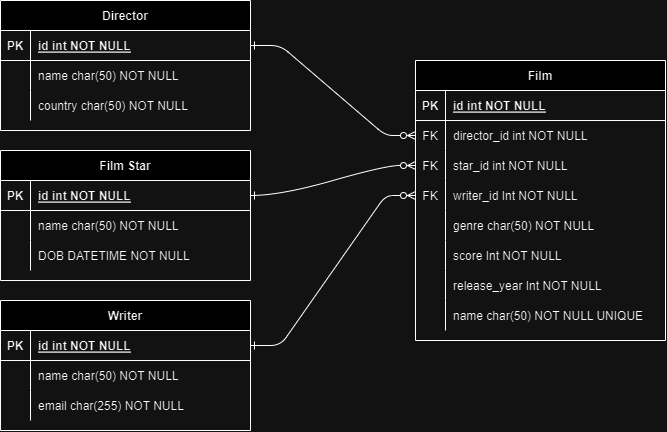

The diagram above was exported from draw.io. Its source (the exported page's mxGraphModel, read from the mxfile embedded in the PNG):
<mxGraphModel dx="1066" dy="607" grid="1" gridSize="10" guides="1" tooltips="1" connect="1" arrows="1" fold="1" page="1" pageScale="1" pageWidth="850" pageHeight="1100" math="0" shadow="0" extFonts="Permanent Marker^https://fonts.googleapis.com/css?family=Permanent+Marker">
  <root>
    <mxCell id="0" />
    <mxCell id="1" parent="0" />
    <mxCell id="C-vyLk0tnHw3VtMMgP7b-1" value="" style="edgeStyle=entityRelationEdgeStyle;endArrow=ERzeroToMany;startArrow=ERone;endFill=0;startFill=0;" parent="1" source="C-vyLk0tnHw3VtMMgP7b-24" target="C-vyLk0tnHw3VtMMgP7b-6" edge="1">
      <mxGeometry width="100" height="100" relative="1" as="geometry">
        <mxPoint x="340" y="720" as="sourcePoint" />
        <mxPoint x="440" y="620" as="targetPoint" />
      </mxGeometry>
    </mxCell>
    <mxCell id="C-vyLk0tnHw3VtMMgP7b-2" value="Film" style="shape=table;startSize=30;container=1;collapsible=1;childLayout=tableLayout;fixedRows=1;rowLines=0;fontStyle=1;align=center;resizeLast=1;" parent="1" vertex="1">
      <mxGeometry x="425" y="80" width="250" height="280" as="geometry" />
    </mxCell>
    <mxCell id="C-vyLk0tnHw3VtMMgP7b-3" value="" style="shape=partialRectangle;collapsible=0;dropTarget=0;pointerEvents=0;fillColor=none;points=[[0,0.5],[1,0.5]];portConstraint=eastwest;top=0;left=0;right=0;bottom=1;" parent="C-vyLk0tnHw3VtMMgP7b-2" vertex="1">
      <mxGeometry y="30" width="250" height="30" as="geometry" />
    </mxCell>
    <mxCell id="C-vyLk0tnHw3VtMMgP7b-4" value="PK" style="shape=partialRectangle;overflow=hidden;connectable=0;fillColor=none;top=0;left=0;bottom=0;right=0;fontStyle=1;" parent="C-vyLk0tnHw3VtMMgP7b-3" vertex="1">
      <mxGeometry width="30" height="30" as="geometry">
        <mxRectangle width="30" height="30" as="alternateBounds" />
      </mxGeometry>
    </mxCell>
    <mxCell id="C-vyLk0tnHw3VtMMgP7b-5" value="id int NOT NULL " style="shape=partialRectangle;overflow=hidden;connectable=0;fillColor=none;top=0;left=0;bottom=0;right=0;align=left;spacingLeft=6;fontStyle=5;" parent="C-vyLk0tnHw3VtMMgP7b-3" vertex="1">
      <mxGeometry x="30" width="220" height="30" as="geometry">
        <mxRectangle width="220" height="30" as="alternateBounds" />
      </mxGeometry>
    </mxCell>
    <mxCell id="C-vyLk0tnHw3VtMMgP7b-6" value="" style="shape=partialRectangle;collapsible=0;dropTarget=0;pointerEvents=0;fillColor=none;points=[[0,0.5],[1,0.5]];portConstraint=eastwest;top=0;left=0;right=0;bottom=0;" parent="C-vyLk0tnHw3VtMMgP7b-2" vertex="1">
      <mxGeometry y="60" width="250" height="30" as="geometry" />
    </mxCell>
    <mxCell id="C-vyLk0tnHw3VtMMgP7b-7" value="FK" style="shape=partialRectangle;overflow=hidden;connectable=0;fillColor=none;top=0;left=0;bottom=0;right=0;" parent="C-vyLk0tnHw3VtMMgP7b-6" vertex="1">
      <mxGeometry width="30" height="30" as="geometry">
        <mxRectangle width="30" height="30" as="alternateBounds" />
      </mxGeometry>
    </mxCell>
    <mxCell id="C-vyLk0tnHw3VtMMgP7b-8" value="director_id int NOT NULL" style="shape=partialRectangle;overflow=hidden;connectable=0;fillColor=none;top=0;left=0;bottom=0;right=0;align=left;spacingLeft=6;" parent="C-vyLk0tnHw3VtMMgP7b-6" vertex="1">
      <mxGeometry x="30" width="220" height="30" as="geometry">
        <mxRectangle width="220" height="30" as="alternateBounds" />
      </mxGeometry>
    </mxCell>
    <mxCell id="C-vyLk0tnHw3VtMMgP7b-9" value="" style="shape=partialRectangle;collapsible=0;dropTarget=0;pointerEvents=0;fillColor=none;points=[[0,0.5],[1,0.5]];portConstraint=eastwest;top=0;left=0;right=0;bottom=0;" parent="C-vyLk0tnHw3VtMMgP7b-2" vertex="1">
      <mxGeometry y="90" width="250" height="30" as="geometry" />
    </mxCell>
    <mxCell id="C-vyLk0tnHw3VtMMgP7b-10" value="FK" style="shape=partialRectangle;overflow=hidden;connectable=0;fillColor=none;top=0;left=0;bottom=0;right=0;" parent="C-vyLk0tnHw3VtMMgP7b-9" vertex="1">
      <mxGeometry width="30" height="30" as="geometry">
        <mxRectangle width="30" height="30" as="alternateBounds" />
      </mxGeometry>
    </mxCell>
    <mxCell id="C-vyLk0tnHw3VtMMgP7b-11" value="star_id int NOT NULL" style="shape=partialRectangle;overflow=hidden;connectable=0;fillColor=none;top=0;left=0;bottom=0;right=0;align=left;spacingLeft=6;" parent="C-vyLk0tnHw3VtMMgP7b-9" vertex="1">
      <mxGeometry x="30" width="220" height="30" as="geometry">
        <mxRectangle width="220" height="30" as="alternateBounds" />
      </mxGeometry>
    </mxCell>
    <mxCell id="CfQUPgoALoTURP9Hlc4z-16" style="shape=partialRectangle;collapsible=0;dropTarget=0;pointerEvents=0;fillColor=none;points=[[0,0.5],[1,0.5]];portConstraint=eastwest;top=0;left=0;right=0;bottom=0;" vertex="1" parent="C-vyLk0tnHw3VtMMgP7b-2">
      <mxGeometry y="120" width="250" height="30" as="geometry" />
    </mxCell>
    <mxCell id="CfQUPgoALoTURP9Hlc4z-17" value="FK" style="shape=partialRectangle;overflow=hidden;connectable=0;fillColor=none;top=0;left=0;bottom=0;right=0;" vertex="1" parent="CfQUPgoALoTURP9Hlc4z-16">
      <mxGeometry width="30" height="30" as="geometry">
        <mxRectangle width="30" height="30" as="alternateBounds" />
      </mxGeometry>
    </mxCell>
    <mxCell id="CfQUPgoALoTURP9Hlc4z-18" value="writer_id Int NOT NULL" style="shape=partialRectangle;overflow=hidden;connectable=0;fillColor=none;top=0;left=0;bottom=0;right=0;align=left;spacingLeft=6;" vertex="1" parent="CfQUPgoALoTURP9Hlc4z-16">
      <mxGeometry x="30" width="220" height="30" as="geometry">
        <mxRectangle width="220" height="30" as="alternateBounds" />
      </mxGeometry>
    </mxCell>
    <mxCell id="CfQUPgoALoTURP9Hlc4z-43" style="shape=partialRectangle;collapsible=0;dropTarget=0;pointerEvents=0;fillColor=none;points=[[0,0.5],[1,0.5]];portConstraint=eastwest;top=0;left=0;right=0;bottom=0;" vertex="1" parent="C-vyLk0tnHw3VtMMgP7b-2">
      <mxGeometry y="150" width="250" height="30" as="geometry" />
    </mxCell>
    <mxCell id="CfQUPgoALoTURP9Hlc4z-44" value="" style="shape=partialRectangle;overflow=hidden;connectable=0;fillColor=none;top=0;left=0;bottom=0;right=0;" vertex="1" parent="CfQUPgoALoTURP9Hlc4z-43">
      <mxGeometry width="30" height="30" as="geometry">
        <mxRectangle width="30" height="30" as="alternateBounds" />
      </mxGeometry>
    </mxCell>
    <mxCell id="CfQUPgoALoTURP9Hlc4z-45" value="genre char(50) NOT NULL" style="shape=partialRectangle;overflow=hidden;connectable=0;fillColor=none;top=0;left=0;bottom=0;right=0;align=left;spacingLeft=6;" vertex="1" parent="CfQUPgoALoTURP9Hlc4z-43">
      <mxGeometry x="30" width="220" height="30" as="geometry">
        <mxRectangle width="220" height="30" as="alternateBounds" />
      </mxGeometry>
    </mxCell>
    <mxCell id="CfQUPgoALoTURP9Hlc4z-46" style="shape=partialRectangle;collapsible=0;dropTarget=0;pointerEvents=0;fillColor=none;points=[[0,0.5],[1,0.5]];portConstraint=eastwest;top=0;left=0;right=0;bottom=0;" vertex="1" parent="C-vyLk0tnHw3VtMMgP7b-2">
      <mxGeometry y="180" width="250" height="30" as="geometry" />
    </mxCell>
    <mxCell id="CfQUPgoALoTURP9Hlc4z-47" style="shape=partialRectangle;overflow=hidden;connectable=0;fillColor=none;top=0;left=0;bottom=0;right=0;" vertex="1" parent="CfQUPgoALoTURP9Hlc4z-46">
      <mxGeometry width="30" height="30" as="geometry">
        <mxRectangle width="30" height="30" as="alternateBounds" />
      </mxGeometry>
    </mxCell>
    <mxCell id="CfQUPgoALoTURP9Hlc4z-48" value="score Int NOT NULL" style="shape=partialRectangle;overflow=hidden;connectable=0;fillColor=none;top=0;left=0;bottom=0;right=0;align=left;spacingLeft=6;" vertex="1" parent="CfQUPgoALoTURP9Hlc4z-46">
      <mxGeometry x="30" width="220" height="30" as="geometry">
        <mxRectangle width="220" height="30" as="alternateBounds" />
      </mxGeometry>
    </mxCell>
    <mxCell id="CfQUPgoALoTURP9Hlc4z-49" style="shape=partialRectangle;collapsible=0;dropTarget=0;pointerEvents=0;fillColor=none;points=[[0,0.5],[1,0.5]];portConstraint=eastwest;top=0;left=0;right=0;bottom=0;" vertex="1" parent="C-vyLk0tnHw3VtMMgP7b-2">
      <mxGeometry y="210" width="250" height="30" as="geometry" />
    </mxCell>
    <mxCell id="CfQUPgoALoTURP9Hlc4z-50" style="shape=partialRectangle;overflow=hidden;connectable=0;fillColor=none;top=0;left=0;bottom=0;right=0;" vertex="1" parent="CfQUPgoALoTURP9Hlc4z-49">
      <mxGeometry width="30" height="30" as="geometry">
        <mxRectangle width="30" height="30" as="alternateBounds" />
      </mxGeometry>
    </mxCell>
    <mxCell id="CfQUPgoALoTURP9Hlc4z-51" value="release_year Int NOT NULL" style="shape=partialRectangle;overflow=hidden;connectable=0;fillColor=none;top=0;left=0;bottom=0;right=0;align=left;spacingLeft=6;" vertex="1" parent="CfQUPgoALoTURP9Hlc4z-49">
      <mxGeometry x="30" width="220" height="30" as="geometry">
        <mxRectangle width="220" height="30" as="alternateBounds" />
      </mxGeometry>
    </mxCell>
    <mxCell id="CfQUPgoALoTURP9Hlc4z-54" style="shape=partialRectangle;collapsible=0;dropTarget=0;pointerEvents=0;fillColor=none;points=[[0,0.5],[1,0.5]];portConstraint=eastwest;top=0;left=0;right=0;bottom=0;" vertex="1" parent="C-vyLk0tnHw3VtMMgP7b-2">
      <mxGeometry y="240" width="250" height="30" as="geometry" />
    </mxCell>
    <mxCell id="CfQUPgoALoTURP9Hlc4z-55" style="shape=partialRectangle;overflow=hidden;connectable=0;fillColor=none;top=0;left=0;bottom=0;right=0;" vertex="1" parent="CfQUPgoALoTURP9Hlc4z-54">
      <mxGeometry width="30" height="30" as="geometry">
        <mxRectangle width="30" height="30" as="alternateBounds" />
      </mxGeometry>
    </mxCell>
    <mxCell id="CfQUPgoALoTURP9Hlc4z-56" value="name char(50) NOT NULL UNIQUE" style="shape=partialRectangle;overflow=hidden;connectable=0;fillColor=none;top=0;left=0;bottom=0;right=0;align=left;spacingLeft=6;" vertex="1" parent="CfQUPgoALoTURP9Hlc4z-54">
      <mxGeometry x="30" width="220" height="30" as="geometry">
        <mxRectangle width="220" height="30" as="alternateBounds" />
      </mxGeometry>
    </mxCell>
    <mxCell id="C-vyLk0tnHw3VtMMgP7b-23" value="Director" style="shape=table;startSize=30;container=1;collapsible=1;childLayout=tableLayout;fixedRows=1;rowLines=0;fontStyle=1;align=center;resizeLast=1;" parent="1" vertex="1">
      <mxGeometry x="10" y="20" width="250" height="130" as="geometry" />
    </mxCell>
    <mxCell id="C-vyLk0tnHw3VtMMgP7b-24" value="" style="shape=partialRectangle;collapsible=0;dropTarget=0;pointerEvents=0;fillColor=none;points=[[0,0.5],[1,0.5]];portConstraint=eastwest;top=0;left=0;right=0;bottom=1;" parent="C-vyLk0tnHw3VtMMgP7b-23" vertex="1">
      <mxGeometry y="30" width="250" height="30" as="geometry" />
    </mxCell>
    <mxCell id="C-vyLk0tnHw3VtMMgP7b-25" value="PK" style="shape=partialRectangle;overflow=hidden;connectable=0;fillColor=none;top=0;left=0;bottom=0;right=0;fontStyle=1;" parent="C-vyLk0tnHw3VtMMgP7b-24" vertex="1">
      <mxGeometry width="30" height="30" as="geometry">
        <mxRectangle width="30" height="30" as="alternateBounds" />
      </mxGeometry>
    </mxCell>
    <mxCell id="C-vyLk0tnHw3VtMMgP7b-26" value="id int NOT NULL " style="shape=partialRectangle;overflow=hidden;connectable=0;fillColor=none;top=0;left=0;bottom=0;right=0;align=left;spacingLeft=6;fontStyle=5;" parent="C-vyLk0tnHw3VtMMgP7b-24" vertex="1">
      <mxGeometry x="30" width="220" height="30" as="geometry">
        <mxRectangle width="220" height="30" as="alternateBounds" />
      </mxGeometry>
    </mxCell>
    <mxCell id="C-vyLk0tnHw3VtMMgP7b-27" value="" style="shape=partialRectangle;collapsible=0;dropTarget=0;pointerEvents=0;fillColor=none;points=[[0,0.5],[1,0.5]];portConstraint=eastwest;top=0;left=0;right=0;bottom=0;" parent="C-vyLk0tnHw3VtMMgP7b-23" vertex="1">
      <mxGeometry y="60" width="250" height="30" as="geometry" />
    </mxCell>
    <mxCell id="C-vyLk0tnHw3VtMMgP7b-28" value="" style="shape=partialRectangle;overflow=hidden;connectable=0;fillColor=none;top=0;left=0;bottom=0;right=0;" parent="C-vyLk0tnHw3VtMMgP7b-27" vertex="1">
      <mxGeometry width="30" height="30" as="geometry">
        <mxRectangle width="30" height="30" as="alternateBounds" />
      </mxGeometry>
    </mxCell>
    <mxCell id="C-vyLk0tnHw3VtMMgP7b-29" value="name char(50) NOT NULL" style="shape=partialRectangle;overflow=hidden;connectable=0;fillColor=none;top=0;left=0;bottom=0;right=0;align=left;spacingLeft=6;" parent="C-vyLk0tnHw3VtMMgP7b-27" vertex="1">
      <mxGeometry x="30" width="220" height="30" as="geometry">
        <mxRectangle width="220" height="30" as="alternateBounds" />
      </mxGeometry>
    </mxCell>
    <mxCell id="CfQUPgoALoTURP9Hlc4z-2" style="shape=partialRectangle;collapsible=0;dropTarget=0;pointerEvents=0;fillColor=none;points=[[0,0.5],[1,0.5]];portConstraint=eastwest;top=0;left=0;right=0;bottom=0;" vertex="1" parent="C-vyLk0tnHw3VtMMgP7b-23">
      <mxGeometry y="90" width="250" height="30" as="geometry" />
    </mxCell>
    <mxCell id="CfQUPgoALoTURP9Hlc4z-3" style="shape=partialRectangle;overflow=hidden;connectable=0;fillColor=none;top=0;left=0;bottom=0;right=0;" vertex="1" parent="CfQUPgoALoTURP9Hlc4z-2">
      <mxGeometry width="30" height="30" as="geometry">
        <mxRectangle width="30" height="30" as="alternateBounds" />
      </mxGeometry>
    </mxCell>
    <mxCell id="CfQUPgoALoTURP9Hlc4z-4" value="country char(50) NOT NULL" style="shape=partialRectangle;overflow=hidden;connectable=0;fillColor=none;top=0;left=0;bottom=0;right=0;align=left;spacingLeft=6;" vertex="1" parent="CfQUPgoALoTURP9Hlc4z-2">
      <mxGeometry x="30" width="220" height="30" as="geometry">
        <mxRectangle width="220" height="30" as="alternateBounds" />
      </mxGeometry>
    </mxCell>
    <mxCell id="CfQUPgoALoTURP9Hlc4z-5" value="Film Star" style="shape=table;startSize=30;container=1;collapsible=1;childLayout=tableLayout;fixedRows=1;rowLines=0;fontStyle=1;align=center;resizeLast=1;" vertex="1" parent="1">
      <mxGeometry x="10" y="170" width="250" height="130" as="geometry" />
    </mxCell>
    <mxCell id="CfQUPgoALoTURP9Hlc4z-6" value="" style="shape=partialRectangle;collapsible=0;dropTarget=0;pointerEvents=0;fillColor=none;points=[[0,0.5],[1,0.5]];portConstraint=eastwest;top=0;left=0;right=0;bottom=1;" vertex="1" parent="CfQUPgoALoTURP9Hlc4z-5">
      <mxGeometry y="30" width="250" height="30" as="geometry" />
    </mxCell>
    <mxCell id="CfQUPgoALoTURP9Hlc4z-7" value="PK" style="shape=partialRectangle;overflow=hidden;connectable=0;fillColor=none;top=0;left=0;bottom=0;right=0;fontStyle=1;" vertex="1" parent="CfQUPgoALoTURP9Hlc4z-6">
      <mxGeometry width="30" height="30" as="geometry">
        <mxRectangle width="30" height="30" as="alternateBounds" />
      </mxGeometry>
    </mxCell>
    <mxCell id="CfQUPgoALoTURP9Hlc4z-8" value="id int NOT NULL " style="shape=partialRectangle;overflow=hidden;connectable=0;fillColor=none;top=0;left=0;bottom=0;right=0;align=left;spacingLeft=6;fontStyle=5;" vertex="1" parent="CfQUPgoALoTURP9Hlc4z-6">
      <mxGeometry x="30" width="220" height="30" as="geometry">
        <mxRectangle width="220" height="30" as="alternateBounds" />
      </mxGeometry>
    </mxCell>
    <mxCell id="CfQUPgoALoTURP9Hlc4z-9" value="" style="shape=partialRectangle;collapsible=0;dropTarget=0;pointerEvents=0;fillColor=none;points=[[0,0.5],[1,0.5]];portConstraint=eastwest;top=0;left=0;right=0;bottom=0;" vertex="1" parent="CfQUPgoALoTURP9Hlc4z-5">
      <mxGeometry y="60" width="250" height="30" as="geometry" />
    </mxCell>
    <mxCell id="CfQUPgoALoTURP9Hlc4z-10" value="" style="shape=partialRectangle;overflow=hidden;connectable=0;fillColor=none;top=0;left=0;bottom=0;right=0;" vertex="1" parent="CfQUPgoALoTURP9Hlc4z-9">
      <mxGeometry width="30" height="30" as="geometry">
        <mxRectangle width="30" height="30" as="alternateBounds" />
      </mxGeometry>
    </mxCell>
    <mxCell id="CfQUPgoALoTURP9Hlc4z-11" value="name char(50) NOT NULL" style="shape=partialRectangle;overflow=hidden;connectable=0;fillColor=none;top=0;left=0;bottom=0;right=0;align=left;spacingLeft=6;" vertex="1" parent="CfQUPgoALoTURP9Hlc4z-9">
      <mxGeometry x="30" width="220" height="30" as="geometry">
        <mxRectangle width="220" height="30" as="alternateBounds" />
      </mxGeometry>
    </mxCell>
    <mxCell id="CfQUPgoALoTURP9Hlc4z-12" style="shape=partialRectangle;collapsible=0;dropTarget=0;pointerEvents=0;fillColor=none;points=[[0,0.5],[1,0.5]];portConstraint=eastwest;top=0;left=0;right=0;bottom=0;" vertex="1" parent="CfQUPgoALoTURP9Hlc4z-5">
      <mxGeometry y="90" width="250" height="30" as="geometry" />
    </mxCell>
    <mxCell id="CfQUPgoALoTURP9Hlc4z-13" style="shape=partialRectangle;overflow=hidden;connectable=0;fillColor=none;top=0;left=0;bottom=0;right=0;" vertex="1" parent="CfQUPgoALoTURP9Hlc4z-12">
      <mxGeometry width="30" height="30" as="geometry">
        <mxRectangle width="30" height="30" as="alternateBounds" />
      </mxGeometry>
    </mxCell>
    <mxCell id="CfQUPgoALoTURP9Hlc4z-14" value="DOB DATETIME NOT NULL" style="shape=partialRectangle;overflow=hidden;connectable=0;fillColor=none;top=0;left=0;bottom=0;right=0;align=left;spacingLeft=6;" vertex="1" parent="CfQUPgoALoTURP9Hlc4z-12">
      <mxGeometry x="30" width="220" height="30" as="geometry">
        <mxRectangle width="220" height="30" as="alternateBounds" />
      </mxGeometry>
    </mxCell>
    <mxCell id="CfQUPgoALoTURP9Hlc4z-15" style="edgeStyle=entityRelationEdgeStyle;rounded=0;orthogonalLoop=1;jettySize=auto;html=1;entryX=0;entryY=0.5;entryDx=0;entryDy=0;startArrow=ERone;startFill=0;endArrow=ERzeroToMany;endFill=0;curved=1;" edge="1" parent="1" source="CfQUPgoALoTURP9Hlc4z-6" target="C-vyLk0tnHw3VtMMgP7b-9">
      <mxGeometry relative="1" as="geometry" />
    </mxCell>
    <mxCell id="CfQUPgoALoTURP9Hlc4z-19" value="Writer" style="shape=table;startSize=30;container=1;collapsible=1;childLayout=tableLayout;fixedRows=1;rowLines=0;fontStyle=1;align=center;resizeLast=1;" vertex="1" parent="1">
      <mxGeometry x="10" y="320" width="250" height="130" as="geometry" />
    </mxCell>
    <mxCell id="CfQUPgoALoTURP9Hlc4z-20" value="" style="shape=partialRectangle;collapsible=0;dropTarget=0;pointerEvents=0;fillColor=none;points=[[0,0.5],[1,0.5]];portConstraint=eastwest;top=0;left=0;right=0;bottom=1;" vertex="1" parent="CfQUPgoALoTURP9Hlc4z-19">
      <mxGeometry y="30" width="250" height="30" as="geometry" />
    </mxCell>
    <mxCell id="CfQUPgoALoTURP9Hlc4z-21" value="PK" style="shape=partialRectangle;overflow=hidden;connectable=0;fillColor=none;top=0;left=0;bottom=0;right=0;fontStyle=1;" vertex="1" parent="CfQUPgoALoTURP9Hlc4z-20">
      <mxGeometry width="30" height="30" as="geometry">
        <mxRectangle width="30" height="30" as="alternateBounds" />
      </mxGeometry>
    </mxCell>
    <mxCell id="CfQUPgoALoTURP9Hlc4z-22" value="id int NOT NULL " style="shape=partialRectangle;overflow=hidden;connectable=0;fillColor=none;top=0;left=0;bottom=0;right=0;align=left;spacingLeft=6;fontStyle=5;" vertex="1" parent="CfQUPgoALoTURP9Hlc4z-20">
      <mxGeometry x="30" width="220" height="30" as="geometry">
        <mxRectangle width="220" height="30" as="alternateBounds" />
      </mxGeometry>
    </mxCell>
    <mxCell id="CfQUPgoALoTURP9Hlc4z-23" value="" style="shape=partialRectangle;collapsible=0;dropTarget=0;pointerEvents=0;fillColor=none;points=[[0,0.5],[1,0.5]];portConstraint=eastwest;top=0;left=0;right=0;bottom=0;" vertex="1" parent="CfQUPgoALoTURP9Hlc4z-19">
      <mxGeometry y="60" width="250" height="30" as="geometry" />
    </mxCell>
    <mxCell id="CfQUPgoALoTURP9Hlc4z-24" value="" style="shape=partialRectangle;overflow=hidden;connectable=0;fillColor=none;top=0;left=0;bottom=0;right=0;" vertex="1" parent="CfQUPgoALoTURP9Hlc4z-23">
      <mxGeometry width="30" height="30" as="geometry">
        <mxRectangle width="30" height="30" as="alternateBounds" />
      </mxGeometry>
    </mxCell>
    <mxCell id="CfQUPgoALoTURP9Hlc4z-25" value="name char(50) NOT NULL" style="shape=partialRectangle;overflow=hidden;connectable=0;fillColor=none;top=0;left=0;bottom=0;right=0;align=left;spacingLeft=6;" vertex="1" parent="CfQUPgoALoTURP9Hlc4z-23">
      <mxGeometry x="30" width="220" height="30" as="geometry">
        <mxRectangle width="220" height="30" as="alternateBounds" />
      </mxGeometry>
    </mxCell>
    <mxCell id="CfQUPgoALoTURP9Hlc4z-26" style="shape=partialRectangle;collapsible=0;dropTarget=0;pointerEvents=0;fillColor=none;points=[[0,0.5],[1,0.5]];portConstraint=eastwest;top=0;left=0;right=0;bottom=0;" vertex="1" parent="CfQUPgoALoTURP9Hlc4z-19">
      <mxGeometry y="90" width="250" height="30" as="geometry" />
    </mxCell>
    <mxCell id="CfQUPgoALoTURP9Hlc4z-27" style="shape=partialRectangle;overflow=hidden;connectable=0;fillColor=none;top=0;left=0;bottom=0;right=0;" vertex="1" parent="CfQUPgoALoTURP9Hlc4z-26">
      <mxGeometry width="30" height="30" as="geometry">
        <mxRectangle width="30" height="30" as="alternateBounds" />
      </mxGeometry>
    </mxCell>
    <mxCell id="CfQUPgoALoTURP9Hlc4z-28" value="email char(255) NOT NULL" style="shape=partialRectangle;overflow=hidden;connectable=0;fillColor=none;top=0;left=0;bottom=0;right=0;align=left;spacingLeft=6;" vertex="1" parent="CfQUPgoALoTURP9Hlc4z-26">
      <mxGeometry x="30" width="220" height="30" as="geometry">
        <mxRectangle width="220" height="30" as="alternateBounds" />
      </mxGeometry>
    </mxCell>
    <mxCell id="CfQUPgoALoTURP9Hlc4z-29" style="edgeStyle=entityRelationEdgeStyle;rounded=1;orthogonalLoop=1;jettySize=auto;html=1;entryX=0;entryY=0.5;entryDx=0;entryDy=0;curved=0;endArrow=ERzeroToMany;endFill=0;startArrow=ERone;startFill=0;" edge="1" parent="1" source="CfQUPgoALoTURP9Hlc4z-20" target="CfQUPgoALoTURP9Hlc4z-16">
      <mxGeometry relative="1" as="geometry" />
    </mxCell>
  </root>
</mxGraphModel>